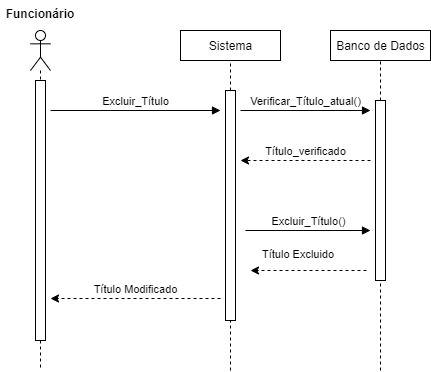

The diagram above was exported from draw.io. Its source (the exported page's mxGraphModel, read from the mxfile embedded in the PNG):
<mxGraphModel dx="868" dy="482" grid="1" gridSize="10" guides="1" tooltips="1" connect="1" arrows="1" fold="1" page="1" pageScale="1" pageWidth="827" pageHeight="1169" math="0" shadow="0">
  <root>
    <mxCell id="0" />
    <mxCell id="1" parent="0" />
    <mxCell id="7pWB43gEB7CJcIths5vT-3" value="" style="shape=umlLifeline;participant=umlActor;perimeter=lifelinePerimeter;whiteSpace=wrap;html=1;container=1;collapsible=0;recursiveResize=0;verticalAlign=top;spacingTop=36;outlineConnect=0;" parent="1" vertex="1">
      <mxGeometry x="170" y="40" width="20" height="340" as="geometry" />
    </mxCell>
    <mxCell id="7pWB43gEB7CJcIths5vT-23" value="" style="html=1;points=[];perimeter=orthogonalPerimeter;" parent="7pWB43gEB7CJcIths5vT-3" vertex="1">
      <mxGeometry x="5" y="50" width="10" height="260" as="geometry" />
    </mxCell>
    <mxCell id="7pWB43gEB7CJcIths5vT-6" value="Funcionário" style="text;align=center;fontStyle=1;verticalAlign=middle;spacingLeft=3;spacingRight=3;strokeColor=none;rotatable=0;points=[[0,0.5],[1,0.5]];portConstraint=eastwest;" parent="1" vertex="1">
      <mxGeometry x="140" y="10" width="80" height="26" as="geometry" />
    </mxCell>
    <mxCell id="7pWB43gEB7CJcIths5vT-9" value="Sistema" style="html=1;" parent="1" vertex="1">
      <mxGeometry x="320" y="40" width="100" height="30" as="geometry" />
    </mxCell>
    <mxCell id="7pWB43gEB7CJcIths5vT-10" value="" style="endArrow=none;dashed=1;html=1;entryX=0.5;entryY=1;entryDx=0;entryDy=0;" parent="1" source="7pWB43gEB7CJcIths5vT-16" target="7pWB43gEB7CJcIths5vT-9" edge="1">
      <mxGeometry width="50" height="50" relative="1" as="geometry">
        <mxPoint x="370" y="380" as="sourcePoint" />
        <mxPoint x="386" y="140" as="targetPoint" />
      </mxGeometry>
    </mxCell>
    <mxCell id="7pWB43gEB7CJcIths5vT-12" value="Banco de Dados" style="html=1;" parent="1" vertex="1">
      <mxGeometry x="470" y="40" width="100" height="30" as="geometry" />
    </mxCell>
    <mxCell id="7pWB43gEB7CJcIths5vT-13" value="" style="endArrow=none;dashed=1;html=1;entryX=0.5;entryY=1;entryDx=0;entryDy=0;" parent="1" source="7pWB43gEB7CJcIths5vT-19" target="7pWB43gEB7CJcIths5vT-12" edge="1">
      <mxGeometry width="50" height="50" relative="1" as="geometry">
        <mxPoint x="520" y="380" as="sourcePoint" />
        <mxPoint x="536" y="140" as="targetPoint" />
      </mxGeometry>
    </mxCell>
    <mxCell id="7pWB43gEB7CJcIths5vT-16" value="" style="html=1;points=[];perimeter=orthogonalPerimeter;" parent="1" vertex="1">
      <mxGeometry x="365" y="100" width="10" height="230" as="geometry" />
    </mxCell>
    <mxCell id="7pWB43gEB7CJcIths5vT-17" value="" style="endArrow=none;dashed=1;html=1;entryX=0.5;entryY=1;entryDx=0;entryDy=0;" parent="1" target="7pWB43gEB7CJcIths5vT-16" edge="1">
      <mxGeometry width="50" height="50" relative="1" as="geometry">
        <mxPoint x="370" y="380" as="sourcePoint" />
        <mxPoint x="370" y="70" as="targetPoint" />
      </mxGeometry>
    </mxCell>
    <mxCell id="7pWB43gEB7CJcIths5vT-18" value="Verificar_Título_atual()" style="html=1;verticalAlign=bottom;endArrow=block;" parent="1" edge="1">
      <mxGeometry width="80" relative="1" as="geometry">
        <mxPoint x="380" y="120" as="sourcePoint" />
        <mxPoint x="510" y="120" as="targetPoint" />
      </mxGeometry>
    </mxCell>
    <mxCell id="7pWB43gEB7CJcIths5vT-19" value="" style="html=1;points=[];perimeter=orthogonalPerimeter;" parent="1" vertex="1">
      <mxGeometry x="515" y="110" width="10" height="180" as="geometry" />
    </mxCell>
    <mxCell id="7pWB43gEB7CJcIths5vT-20" value="" style="endArrow=none;dashed=1;html=1;entryX=0.5;entryY=1;entryDx=0;entryDy=0;" parent="1" target="7pWB43gEB7CJcIths5vT-19" edge="1">
      <mxGeometry width="50" height="50" relative="1" as="geometry">
        <mxPoint x="520" y="380" as="sourcePoint" />
        <mxPoint x="520" y="70" as="targetPoint" />
      </mxGeometry>
    </mxCell>
    <mxCell id="7pWB43gEB7CJcIths5vT-21" value="Título_verificado" style="html=1;verticalAlign=bottom;endArrow=classic;dashed=1;endFill=1;" parent="1" edge="1">
      <mxGeometry width="80" relative="1" as="geometry">
        <mxPoint x="510" y="170" as="sourcePoint" />
        <mxPoint x="380" y="170" as="targetPoint" />
      </mxGeometry>
    </mxCell>
    <mxCell id="7pWB43gEB7CJcIths5vT-22" value="Excluir_Título()" style="html=1;verticalAlign=bottom;endArrow=block;" parent="1" edge="1">
      <mxGeometry width="80" relative="1" as="geometry">
        <mxPoint x="385" y="240" as="sourcePoint" />
        <mxPoint x="510" y="240" as="targetPoint" />
      </mxGeometry>
    </mxCell>
    <mxCell id="7pWB43gEB7CJcIths5vT-25" value="Excluir_Título" style="html=1;verticalAlign=bottom;endArrow=block;" parent="1" edge="1">
      <mxGeometry width="80" relative="1" as="geometry">
        <mxPoint x="190" y="120" as="sourcePoint" />
        <mxPoint x="360" y="120" as="targetPoint" />
      </mxGeometry>
    </mxCell>
    <mxCell id="7pWB43gEB7CJcIths5vT-27" value="Título Modificado" style="html=1;verticalAlign=bottom;endArrow=classic;dashed=1;endFill=1;" parent="1" edge="1">
      <mxGeometry width="80" relative="1" as="geometry">
        <mxPoint x="360" y="308" as="sourcePoint" />
        <mxPoint x="190" y="308" as="targetPoint" />
      </mxGeometry>
    </mxCell>
    <mxCell id="7pWB43gEB7CJcIths5vT-28" value="" style="html=1;verticalAlign=bottom;endArrow=classic;dashed=1;endFill=1;" parent="1" edge="1">
      <mxGeometry x="-0.0118" y="-10" width="80" relative="1" as="geometry">
        <mxPoint x="506" y="280" as="sourcePoint" />
        <mxPoint x="390" y="280" as="targetPoint" />
        <mxPoint as="offset" />
      </mxGeometry>
    </mxCell>
    <mxCell id="7pWB43gEB7CJcIths5vT-29" value="&lt;span style=&quot;color: rgb(0 , 0 , 0) ; font-family: &amp;#34;helvetica&amp;#34; ; font-size: 11px ; font-style: normal ; font-weight: 400 ; letter-spacing: normal ; text-align: center ; text-indent: 0px ; text-transform: none ; word-spacing: 0px ; background-color: rgb(255 , 255 , 255) ; display: inline ; float: none&quot;&gt;Título Excluido&lt;/span&gt;" style="text;whiteSpace=wrap;html=1;dashed=1;" parent="1" vertex="1">
      <mxGeometry x="400" y="250" width="110" height="30" as="geometry" />
    </mxCell>
  </root>
</mxGraphModel>